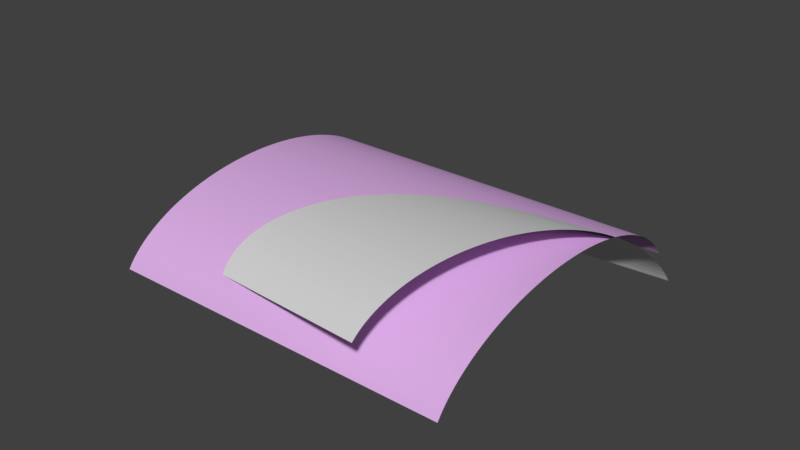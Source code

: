 # Source: flat_cylinder.blend  (saved by Blender 2.77.0; exported with 4.5.12 LTS)
import bpy
from mathutils import Matrix  # noqa: F401  (used for matrix-valued properties, if any)

bpy.ops.wm.read_factory_settings(use_empty=True)
scene = bpy.context.scene
scene.name = 'Scene'

# ---- collections
col_collection_1 = bpy.data.collections.new('Collection 1'); scene.collection.children.link(col_collection_1)
col_collection_5 = bpy.data.collections.new('Collection 5'); scene.collection.children.link(col_collection_5)

# ---- materials (node trees are filled in below, after node groups)
mat_material = bpy.data.materials.new('Material')
mat_material.alpha_threshold = 0.0
mat_material.use_transparent_shadow = False
mat_material.diffuse_color = (0.7255, 0.4318, 0.8, 1.0)
mat_material.roughness = 0.5

# ---- material node trees

# ---- world
world_world = bpy.data.worlds.new('World'); scene.world = world_world
world_world.color = (0.05088, 0.05088, 0.05088)
world_world.use_sun_shadow = False
world_world.sun_shadow_jitter_overblur = 0.0
world_world.cycles.sampling_method = 'MANUAL'

# ---- meshes
me_flat_cylinder = bpy.data.meshes.new('flat_cylinder')
me_flat_cylinder.from_pydata([(-1.0, 0.9415, 0.3369), (1.0, 0.9415, 0.3369), (1.0, 0.9415, 0.3369), (-1.0, 0.9415, 0.3369), (-1.0, 0.9239, 0.3827), (1.0, 0.9239, 0.3827), (1.0, 0.9239, 0.3827), (-1.0, 0.9239, 0.3827), (-1.0, 0.904, 0.4276), (1.0, 0.904, 0.4276), (1.0, 0.904, 0.4276), (-1.0, 0.904, 0.4276), (-1.0, 0.8819, 0.4714), (1.0, 0.8819, 0.4714), (1.0, 0.8819, 0.4714), (-1.0, 0.8819, 0.4714), (-1.0, 0.8577, 0.5141), (1.0, 0.8577, 0.5141), (1.0, 0.8577, 0.5141), (-1.0, 0.8577, 0.5141), (-1.0, 0.8315, 0.5556), (1.0, 0.8315, 0.5556), (1.0, 0.8315, 0.5556), (-1.0, 0.8315, 0.5556), (-1.0, 0.8032, 0.5957), (1.0, 0.8032, 0.5957), (1.0, 0.8032, 0.5957), (-1.0, 0.8032, 0.5957), (-1.0, 0.773, 0.6344), (1.0, 0.773, 0.6344), (1.0, 0.773, 0.6344), (-1.0, 0.773, 0.6344), (-1.0, 0.741, 0.6716), (1.0, 0.741, 0.6716), (1.0, 0.741, 0.6716), (-1.0, 0.741, 0.6716), (-1.0, 0.7071, 0.7071), (1.0, 0.7071, 0.7071), (1.0, 0.7071, 0.7071), (-1.0, 0.7071, 0.7071), (-1.0, 0.6716, 0.7409), (1.0, 0.6716, 0.7409), (1.0, 0.6716, 0.7409), (-1.0, 0.6716, 0.7409), (-1.0, 0.6344, 0.773), (1.0, 0.6344, 0.773), (1.0, 0.6344, 0.773), (-1.0, 0.6344, 0.773), (-1.0, 0.5957, 0.8032), (1.0, 0.5957, 0.8032), (1.0, 0.5957, 0.8032), (-1.0, 0.5957, 0.8032), (-1.0, 0.5556, 0.8315), (1.0, 0.5556, 0.8315), (1.0, 0.5556, 0.8315), (-1.0, 0.5556, 0.8315), (-1.0, 0.5141, 0.8577), (1.0, 0.5141, 0.8577), (1.0, 0.5141, 0.8577), (-1.0, 0.5141, 0.8577), (-1.0, 0.4714, 0.8819), (1.0, 0.4714, 0.8819), (1.0, 0.4714, 0.8819), (-1.0, 0.4714, 0.8819), (-1.0, 0.4276, 0.904), (1.0, 0.4276, 0.904), (1.0, 0.4276, 0.904), (-1.0, 0.4276, 0.904), (-1.0, 0.3827, 0.9239), (1.0, 0.3827, 0.9239), (1.0, 0.3827, 0.9239), (-1.0, 0.3827, 0.9239), (-1.0, 0.3369, 0.9415), (1.0, 0.3369, 0.9415), (1.0, 0.3369, 0.9415), (-1.0, 0.3369, 0.9415), (-1.0, 0.2903, 0.9569), (1.0, 0.2903, 0.9569), (1.0, 0.2903, 0.9569), (-1.0, 0.2903, 0.9569), (-1.0, 0.243, 0.97), (1.0, 0.243, 0.97), (1.0, 0.243, 0.97), (-1.0, 0.243, 0.97), (-1.0, 0.1951, 0.9808), (1.0, 0.1951, 0.9808), (1.0, 0.1951, 0.9808), (-1.0, 0.1951, 0.9808), (-1.0, 0.1467, 0.9892), (1.0, 0.1467, 0.9892), (1.0, 0.1467, 0.9892), (-1.0, 0.1467, 0.9892), (-1.0, 0.09802, 0.9952), (1.0, 0.09802, 0.9952), (1.0, 0.09802, 0.9952), (-1.0, 0.09802, 0.9952), (-1.0, 0.04907, 0.9988), (1.0, 0.04907, 0.9988), (1.0, 0.04907, 0.9988), (-1.0, 0.04907, 0.9988), (-1.0, 2e-06, 1.0), (1.0, 1e-06, 1.0), (1.0, 1e-06, 1.0), (-1.0, 2e-06, 1.0), (-1.0, -0.04907, 0.9988), (1.0, -0.04907, 0.9988), (1.0, -0.04907, 0.9988), (-1.0, -0.04907, 0.9988), (-1.0, -0.09802, 0.9952), (1.0, -0.09802, 0.9952), (1.0, -0.09802, 0.9952), (-1.0, -0.09802, 0.9952), (-1.0, -0.1467, 0.9892), (1.0, -0.1467, 0.9892), (1.0, -0.1467, 0.9892), (-1.0, -0.1467, 0.9892), (-1.0, -0.1951, 0.9808), (1.0, -0.1951, 0.9808), (1.0, -0.1951, 0.9808), (-1.0, -0.1951, 0.9808), (-1.0, -0.243, 0.97), (1.0, -0.243, 0.97), (1.0, -0.243, 0.97), (-1.0, -0.243, 0.97), (-1.0, -0.2903, 0.9569), (1.0, -0.2903, 0.9569), (1.0, -0.2903, 0.9569), (-1.0, -0.2903, 0.9569), (-1.0, -0.3369, 0.9415), (1.0, -0.3369, 0.9415), (1.0, -0.3369, 0.9415), (-1.0, -0.3369, 0.9415), (-1.0, -0.3827, 0.9239), (1.0, -0.3827, 0.9239), (1.0, -0.3827, 0.9239), (-1.0, -0.3827, 0.9239), (-1.0, -0.4276, 0.904), (1.0, -0.4276, 0.904), (1.0, -0.4276, 0.904), (-1.0, -0.4276, 0.904), (-1.0, -0.4714, 0.8819), (1.0, -0.4714, 0.8819), (1.0, -0.4714, 0.8819), (-1.0, -0.4714, 0.8819), (-1.0, -0.5141, 0.8577), (1.0, -0.5141, 0.8577), (1.0, -0.5141, 0.8577), (-1.0, -0.5141, 0.8577), (-1.0, -0.5556, 0.8315), (1.0, -0.5556, 0.8315), (1.0, -0.5556, 0.8315), (-1.0, -0.5556, 0.8315), (-1.0, -0.5957, 0.8032), (1.0, -0.5957, 0.8032), (1.0, -0.5957, 0.8032), (-1.0, -0.5957, 0.8032), (-1.0, -0.6344, 0.773), (1.0, -0.6344, 0.773), (1.0, -0.6344, 0.773), (-1.0, -0.6344, 0.773), (-1.0, -0.6716, 0.741), (1.0, -0.6716, 0.741), (1.0, -0.6716, 0.741), (-1.0, -0.6716, 0.741), (-1.0, -0.7071, 0.7071), (1.0, -0.7071, 0.7071), (1.0, -0.7071, 0.7071), (-1.0, -0.7071, 0.7071), (-1.0, -0.741, 0.6716), (1.0, -0.741, 0.6716), (1.0, -0.741, 0.6716), (-1.0, -0.741, 0.6716), (-1.0, -0.773, 0.6344), (1.0, -0.773, 0.6344), (1.0, -0.773, 0.6344), (-1.0, -0.773, 0.6344), (-1.0, -0.8032, 0.5957), (1.0, -0.8032, 0.5957), (1.0, -0.8032, 0.5957), (-1.0, -0.8032, 0.5957), (-1.0, -0.8315, 0.5556), (1.0, -0.8315, 0.5556), (1.0, -0.8315, 0.5556), (-1.0, -0.8315, 0.5556), (-1.0, -0.8577, 0.5141), (1.0, -0.8577, 0.5141), (1.0, -0.8577, 0.5141), (-1.0, -0.8577, 0.5141), (-1.0, -0.8819, 0.4714), (1.0, -0.8819, 0.4714), (1.0, -0.8819, 0.4714), (-1.0, -0.8819, 0.4714), (-1.0, -0.904, 0.4276), (1.0, -0.904, 0.4276), (1.0, -0.904, 0.4276), (-1.0, -0.904, 0.4276), (-1.0, -0.9239, 0.3827), (1.0, -0.9239, 0.3827), (1.0, -0.9239, 0.3827), (-1.0, -0.9239, 0.3827), (-1.0, -0.9415, 0.3369), (1.0, -0.9415, 0.3369), (1.0, -0.9415, 0.3369), (-1.0, -0.9415, 0.3369)], [(202, 203), (0, 1)], [(2, 3, 4, 5), (6, 7, 8, 9), (10, 11, 12, 13), (14, 15, 16, 17), (18, 19, 20, 21), (22, 23, 24, 25), (26, 27, 28, 29), (30, 31, 32, 33), (34, 35, 36, 37), (38, 39, 40, 41), (42, 43, 44, 45), (46, 47, 48, 49), (50, 51, 52, 53), (54, 55, 56, 57), (58, 59, 60, 61), (62, 63, 64, 65), (66, 67, 68, 69), (70, 71, 72, 73), (74, 75, 76, 77), (78, 79, 80, 81), (82, 83, 84, 85), (86, 87, 88, 89), (90, 91, 92, 93), (94, 95, 96, 97), (98, 99, 100, 101), (102, 103, 104, 105), (106, 107, 108, 109), (110, 111, 112, 113), (114, 115, 116, 117), (118, 119, 120, 121), (122, 123, 124, 125), (126, 127, 128, 129), (130, 131, 132, 133), (134, 135, 136, 137), (138, 139, 140, 141), (142, 143, 144, 145), (146, 147, 148, 149), (150, 151, 152, 153), (154, 155, 156, 157), (158, 159, 160, 161), (162, 163, 164, 165), (166, 167, 168, 169), (170, 171, 172, 173), (174, 175, 176, 177), (178, 179, 180, 181), (182, 183, 184, 185), (186, 187, 188, 189), (190, 191, 192, 193), (194, 195, 196, 197), (198, 199, 200, 201)])
me_flat_cylinder.materials.append(mat_material)
me_flat_cylinder.use_remesh_preserve_volume = False
me_flat_cylinder.use_remesh_preserve_attributes = False
me_flat_cylinder.use_mirror_vertex_groups = False
me_flat_cylinder.update()
me_flat_cylinder_001 = bpy.data.meshes.new('flat_cylinder.001')
me_flat_cylinder_001.from_pydata([(-1.0, 0.9415, 0.3369), (1.0, 0.9415, 0.3369), (1.0, 0.9415, 0.3369), (-1.0, 0.9415, 0.3369), (-1.0, 0.9239, 0.3827), (1.0, 0.9239, 0.3827), (1.0, 0.9239, 0.3827), (-1.0, 0.9239, 0.3827), (-1.0, 0.904, 0.4276), (1.0, 0.904, 0.4276), (1.0, 0.904, 0.4276), (-1.0, 0.904, 0.4276), (-1.0, 0.8819, 0.4714), (1.0, 0.8819, 0.4714), (1.0, 0.8819, 0.4714), (-1.0, 0.8819, 0.4714), (-1.0, 0.8577, 0.5141), (1.0, 0.8577, 0.5141), (1.0, 0.8577, 0.5141), (-1.0, 0.8577, 0.5141), (-1.0, 0.8315, 0.5556), (1.0, 0.8315, 0.5556), (1.0, 0.8315, 0.5556), (-1.0, 0.8315, 0.5556), (-1.0, 0.8032, 0.5957), (1.0, 0.8032, 0.5957), (1.0, 0.8032, 0.5957), (-1.0, 0.8032, 0.5957), (-1.0, 0.773, 0.6344), (1.0, 0.773, 0.6344), (1.0, 0.773, 0.6344), (-1.0, 0.773, 0.6344), (-1.0, 0.741, 0.6716), (1.0, 0.741, 0.6716), (1.0, 0.741, 0.6716), (-1.0, 0.741, 0.6716), (-1.0, 0.7071, 0.7071), (1.0, 0.7071, 0.7071), (1.0, 0.7071, 0.7071), (-1.0, 0.7071, 0.7071), (-1.0, 0.6716, 0.7409), (1.0, 0.6716, 0.7409), (1.0, 0.6716, 0.7409), (-1.0, 0.6716, 0.7409), (-1.0, 0.6344, 0.773), (1.0, 0.6344, 0.773), (1.0, 0.6344, 0.773), (-1.0, 0.6344, 0.773), (-1.0, 0.5957, 0.8032), (1.0, 0.5957, 0.8032), (1.0, 0.5957, 0.8032), (-1.0, 0.5957, 0.8032), (-1.0, 0.5556, 0.8315), (1.0, 0.5556, 0.8315), (1.0, 0.5556, 0.8315), (-1.0, 0.5556, 0.8315), (-1.0, 0.5141, 0.8577), (1.0, 0.5141, 0.8577), (1.0, 0.5141, 0.8577), (-1.0, 0.5141, 0.8577), (-1.0, 0.4714, 0.8819), (1.0, 0.4714, 0.8819), (1.0, 0.4714, 0.8819), (-1.0, 0.4714, 0.8819), (-1.0, 0.4276, 0.904), (1.0, 0.4276, 0.904), (1.0, 0.4276, 0.904), (-1.0, 0.4276, 0.904), (-1.0, 0.3827, 0.9239), (1.0, 0.3827, 0.9239), (1.0, 0.3827, 0.9239), (-1.0, 0.3827, 0.9239), (-1.0, 0.3369, 0.9415), (1.0, 0.3369, 0.9415), (1.0, 0.3369, 0.9415), (-1.0, 0.3369, 0.9415), (-1.0, 0.2903, 0.9569), (1.0, 0.2903, 0.9569), (1.0, 0.2903, 0.9569), (-1.0, 0.2903, 0.9569), (-1.0, 0.243, 0.97), (1.0, 0.243, 0.97), (1.0, 0.243, 0.97), (-1.0, 0.243, 0.97), (-1.0, 0.1951, 0.9808), (1.0, 0.1951, 0.9808), (1.0, 0.1951, 0.9808), (-1.0, 0.1951, 0.9808), (-1.0, 0.1467, 0.9892), (1.0, 0.1467, 0.9892), (1.0, 0.1467, 0.9892), (-1.0, 0.1467, 0.9892), (-1.0, 0.09802, 0.9952), (1.0, 0.09802, 0.9952), (1.0, 0.09802, 0.9952), (-1.0, 0.09802, 0.9952), (-1.0, 0.04907, 0.9988), (1.0, 0.04907, 0.9988), (1.0, 0.04907, 0.9988), (-1.0, 0.04907, 0.9988), (-1.0, 2e-06, 1.0), (1.0, 1e-06, 1.0), (1.0, 1e-06, 1.0), (-1.0, 2e-06, 1.0), (-1.0, -0.04907, 0.9988), (1.0, -0.04907, 0.9988), (1.0, -0.04907, 0.9988), (-1.0, -0.04907, 0.9988), (-1.0, -0.09802, 0.9952), (1.0, -0.09802, 0.9952), (1.0, -0.09802, 0.9952), (-1.0, -0.09802, 0.9952), (-1.0, -0.1467, 0.9892), (1.0, -0.1467, 0.9892), (1.0, -0.1467, 0.9892), (-1.0, -0.1467, 0.9892), (-1.0, -0.1951, 0.9808), (1.0, -0.1951, 0.9808), (1.0, -0.1951, 0.9808), (-1.0, -0.1951, 0.9808), (-1.0, -0.243, 0.97), (1.0, -0.243, 0.97), (1.0, -0.243, 0.97), (-1.0, -0.243, 0.97), (-1.0, -0.2903, 0.9569), (1.0, -0.2903, 0.9569), (1.0, -0.2903, 0.9569), (-1.0, -0.2903, 0.9569), (-1.0, -0.3369, 0.9415), (1.0, -0.3369, 0.9415), (1.0, -0.3369, 0.9415), (-1.0, -0.3369, 0.9415), (-1.0, -0.3827, 0.9239), (1.0, -0.3827, 0.9239), (1.0, -0.3827, 0.9239), (-1.0, -0.3827, 0.9239), (-1.0, -0.4276, 0.904), (1.0, -0.4276, 0.904), (1.0, -0.4276, 0.904), (-1.0, -0.4276, 0.904), (-1.0, -0.4714, 0.8819), (1.0, -0.4714, 0.8819), (1.0, -0.4714, 0.8819), (-1.0, -0.4714, 0.8819), (-1.0, -0.5141, 0.8577), (1.0, -0.5141, 0.8577), (1.0, -0.5141, 0.8577), (-1.0, -0.5141, 0.8577), (-1.0, -0.5556, 0.8315), (1.0, -0.5556, 0.8315), (1.0, -0.5556, 0.8315), (-1.0, -0.5556, 0.8315), (-1.0, -0.5957, 0.8032), (1.0, -0.5957, 0.8032), (1.0, -0.5957, 0.8032), (-1.0, -0.5957, 0.8032), (-1.0, -0.6344, 0.773), (1.0, -0.6344, 0.773), (1.0, -0.6344, 0.773), (-1.0, -0.6344, 0.773), (-1.0, -0.6716, 0.741), (1.0, -0.6716, 0.741), (1.0, -0.6716, 0.741), (-1.0, -0.6716, 0.741), (-1.0, -0.7071, 0.7071), (1.0, -0.7071, 0.7071), (1.0, -0.7071, 0.7071), (-1.0, -0.7071, 0.7071), (-1.0, -0.741, 0.6716), (1.0, -0.741, 0.6716), (1.0, -0.741, 0.6716), (-1.0, -0.741, 0.6716), (-1.0, -0.773, 0.6344), (1.0, -0.773, 0.6344), (1.0, -0.773, 0.6344), (-1.0, -0.773, 0.6344), (-1.0, -0.8032, 0.5957), (1.0, -0.8032, 0.5957), (1.0, -0.8032, 0.5957), (-1.0, -0.8032, 0.5957), (-1.0, -0.8315, 0.5556), (1.0, -0.8315, 0.5556), (1.0, -0.8315, 0.5556), (-1.0, -0.8315, 0.5556), (-1.0, -0.8577, 0.5141), (1.0, -0.8577, 0.5141), (1.0, -0.8577, 0.5141), (-1.0, -0.8577, 0.5141), (-1.0, -0.8819, 0.4714), (1.0, -0.8819, 0.4714), (1.0, -0.8819, 0.4714), (-1.0, -0.8819, 0.4714), (-1.0, -0.904, 0.4276), (1.0, -0.904, 0.4276), (1.0, -0.904, 0.4276), (-1.0, -0.904, 0.4276), (-1.0, -0.9239, 0.3827), (1.0, -0.9239, 0.3827), (1.0, -0.9239, 0.3827), (-1.0, -0.9239, 0.3827), (-1.0, -0.9415, 0.3369), (1.0, -0.9415, 0.3369), (1.0, -0.9415, 0.3369), (-1.0, -0.9415, 0.3369)], [(202, 203), (0, 1)], [(2, 3, 4, 5), (6, 7, 8, 9), (10, 11, 12, 13), (14, 15, 16, 17), (18, 19, 20, 21), (22, 23, 24, 25), (26, 27, 28, 29), (30, 31, 32, 33), (34, 35, 36, 37), (38, 39, 40, 41), (42, 43, 44, 45), (46, 47, 48, 49), (50, 51, 52, 53), (54, 55, 56, 57), (58, 59, 60, 61), (62, 63, 64, 65), (66, 67, 68, 69), (70, 71, 72, 73), (74, 75, 76, 77), (78, 79, 80, 81), (82, 83, 84, 85), (86, 87, 88, 89), (90, 91, 92, 93), (94, 95, 96, 97), (98, 99, 100, 101), (102, 103, 104, 105), (106, 107, 108, 109), (110, 111, 112, 113), (114, 115, 116, 117), (118, 119, 120, 121), (122, 123, 124, 125), (126, 127, 128, 129), (130, 131, 132, 133), (134, 135, 136, 137), (138, 139, 140, 141), (142, 143, 144, 145), (146, 147, 148, 149), (150, 151, 152, 153), (154, 155, 156, 157), (158, 159, 160, 161), (162, 163, 164, 165), (166, 167, 168, 169), (170, 171, 172, 173), (174, 175, 176, 177), (178, 179, 180, 181), (182, 183, 184, 185), (186, 187, 188, 189), (190, 191, 192, 193), (194, 195, 196, 197), (198, 199, 200, 201)])
me_flat_cylinder_001.use_remesh_preserve_volume = False
me_flat_cylinder_001.use_remesh_preserve_attributes = False
me_flat_cylinder_001.use_mirror_vertex_groups = False
me_flat_cylinder_001.update()

# ---- objects
ob_flat_cylinder = bpy.data.objects.new('flat_cylinder', me_flat_cylinder)
ob_flat_cylinder_rotated = bpy.data.objects.new('flat_cylinder_rotated', me_flat_cylinder_001)

# ---- transforms, parenting, visibility, modifiers, constraints
ob_flat_cylinder.location = (0.9934, 0.0, 0.4503)
ob_flat_cylinder.scale = (0.2, 0.2, 0.1069)
ob_flat_cylinder.lineart.crease_threshold = 0.0
ob_flat_cylinder_rotated.location = (0.9934, 0.0, 0.4503)
ob_flat_cylinder_rotated.rotation_euler = (-0.1709, -0.1793, -0.2471)
ob_flat_cylinder_rotated.scale = (0.2, 0.2, 0.1069)
ob_flat_cylinder_rotated.lineart.crease_threshold = 0.0

# ---- collection membership
col_collection_1.objects.link(ob_flat_cylinder)
col_collection_5.objects.link(ob_flat_cylinder)
col_collection_5.objects.link(ob_flat_cylinder_rotated)

# ---- scene / render settings (as saved in the file)
scene.frame_start = 1; scene.frame_end = 250; scene.frame_set(0)
scene.render.engine = 'BLENDER_EEVEE_NEXT'
scene.render.resolution_percentage = 50
scene.render.dither_intensity = 0.0
scene.cycles.use_denoising = False
scene.cycles.samples = 128
scene.cycles.sampling_pattern = 'TABULATED_SOBOL'
scene.cycles.light_sampling_threshold = 0.0
scene.cycles.use_adaptive_sampling = False
scene.cycles.use_light_tree = False
scene.cycles.blur_glossy = 0.0
scene.cycles.sample_clamp_indirect = 0.0
scene.view_settings.view_transform = 'Standard'
bpy.context.view_layer.update()

# ---- added for rendering (the .blend has no active camera and no usable light): camera, sun
cam_auto = bpy.data.cameras.new('AutoCamera')
cam_auto.lens = 50.0
cam_auto.sensor_width = 36.0
cam_auto.clip_end = 1000.0
ob_auto_camera = bpy.data.objects.new('AutoCamera', cam_auto)
scene.collection.objects.link(ob_auto_camera)
ob_auto_camera.location = (1.64043, -0.772587, 1.04452)
ob_auto_camera.rotation_euler = (1.09748, -7.21219e-08, 0.694738)
scene.camera = ob_auto_camera
light_auto_sun = bpy.data.lights.new('AutoSun', 'SUN')
light_auto_sun.energy = 3.0
light_auto_sun.angle = 0.0523599
ob_auto_sun = bpy.data.objects.new('AutoSun', light_auto_sun)
scene.collection.objects.link(ob_auto_sun)
ob_auto_sun.rotation_euler = (0.872665, 0.174533, 0.523599)
bpy.context.view_layer.update()
